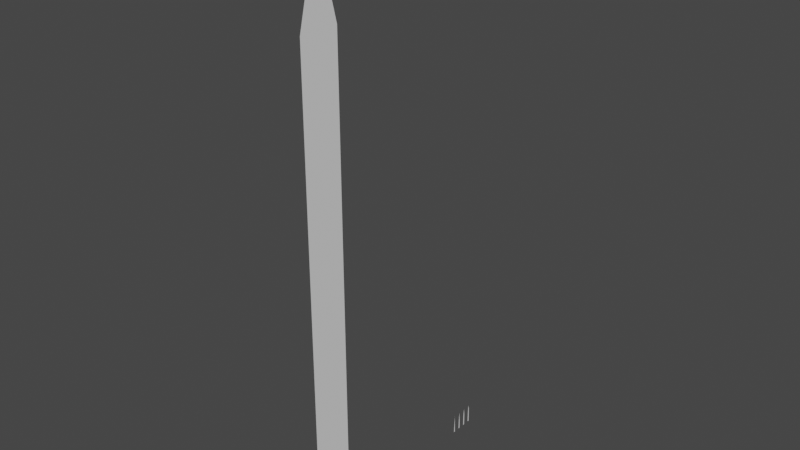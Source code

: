 # Source: grass_blades.blend  (saved by Blender 3.6.13; exported with 4.5.12 LTS)
import bpy
from mathutils import Matrix  # noqa: F401  (used for matrix-valued properties, if any)

bpy.ops.wm.read_factory_settings(use_empty=True)
scene = bpy.context.scene
scene.name = 'Scene'

# ---- collections
col_collection = bpy.data.collections.new('Collection'); scene.collection.children.link(col_collection)

# ---- node groups
ng_auto_smooth = bpy.data.node_groups.new('Auto Smooth', 'GeometryNodeTree')
_s = ng_auto_smooth.interface.new_socket(name='Geometry', in_out='OUTPUT', socket_type='NodeSocketGeometry')
_s = ng_auto_smooth.interface.new_socket(name='Geometry', in_out='INPUT', socket_type='NodeSocketGeometry')
_s = ng_auto_smooth.interface.new_socket(name='Angle', in_out='INPUT', socket_type='NodeSocketFloat')
_s.subtype = 'ANGLE'
_s.min_value = 0.0
_s.max_value = 3.142
ng_auto_smooth.is_modifier = True
_N = ng_auto_smooth.nodes; _L = ng_auto_smooth.links
n0 = _N.new('NodeGroupOutput'); n0.name = 'Group Output'; n0.location = (480, -100)
n1 = _N.new('NodeGroupInput'); n1.name = 'Group Input'; n1.location = (-420, -300)
n2 = _N.new('NodeGroupInput'); n2.name = 'Group Input.001'; n2.location = (-60, -100)
n3 = _N.new('GeometryNodeSetShadeSmooth'); n3.name = 'Set Shade Smooth'; n3.location = (120, -100)
n3.domain = 'EDGE'
n4 = _N.new('GeometryNodeSetShadeSmooth'); n4.name = 'Set Shade Smooth.001'; n4.location = (300, -100)
n5 = _N.new('GeometryNodeInputMeshEdgeAngle'); n5.name = 'Edge Angle'; n5.location = (-420, -220)
n6 = _N.new('GeometryNodeInputEdgeSmooth'); n6.name = 'Is Edge Smooth'; n6.location = (-60, -160)
n7 = _N.new('GeometryNodeInputShadeSmooth'); n7.name = 'Is Face Smooth'; n7.location = (-240, -340)
n8 = _N.new('FunctionNodeBooleanMath'); n8.name = 'Boolean Math'; n8.location = (-60, -220)
n9 = _N.new('FunctionNodeCompare'); n9.name = 'Compare'; n9.location = (-240, -180)
n9.operation = 'LESS_EQUAL'
_L.new(n5.outputs[0], n9.inputs[0])
_L.new(n4.outputs[0], n0.inputs[0])
_L.new(n1.outputs[1], n9.inputs[1])
_L.new(n9.outputs[0], n8.inputs[0])
_L.new(n7.outputs[0], n8.inputs[1])
_L.new(n2.outputs[0], n3.inputs[0])
_L.new(n6.outputs[0], n3.inputs[1])
_L.new(n3.outputs[0], n4.inputs[0])
_L.new(n8.outputs[0], n3.inputs[2])
n0.is_active_output = True

# ---- world
world_world = bpy.data.worlds.new('World'); scene.world = world_world
world_world.use_nodes = True; world_world.node_tree.nodes.clear()
_N = world_world.node_tree.nodes; _L = world_world.node_tree.links
n0 = _N.new('ShaderNodeOutputWorld'); n0.name = 'World Output'; n0.location = (300, 300)
n1 = _N.new('ShaderNodeBackground'); n1.name = 'Background'; n1.location = (10, 300)
n1.inputs[0].default_value = (0.05088, 0.05088, 0.05088, 1.0)
_L.new(n1.outputs[0], n0.inputs[0])
n0.is_active_output = True
world_world.color = (0.05088, 0.05088, 0.05088)
world_world.use_sun_shadow = False
world_world.sun_shadow_jitter_overblur = 0.0

# ---- meshes
me_plane_001 = bpy.data.meshes.new('Plane.001')
me_plane_001.from_pydata([(0.0, 0.01995, 0.07312), (0.0, -0.02005, 0.0), (0.0, -0.02005, 0.07312), (0.0, 0.01995, 0.0), (0.0, 0.01957, 0.1462), (0.0, -0.01967, 0.1462), (0.0, 0.01869, 0.2194), (0.0, -0.01879, 0.2194), (0.0, 0.01717, 0.2925), (0.0, -0.01728, 0.2925), (0.0, 0.01565, 0.3656), (0.0, -0.01535, 0.3656), (0.0, 0.01145, 0.4265), (0.0, -0.01115, 0.4265), (0.0, -9.312e-05, 0.4996)], [], [(3, 2, 1), (0, 5, 2), (4, 7, 5), (6, 9, 7), (8, 11, 9), (10, 13, 11), (13, 12, 14), (3, 0, 2), (0, 4, 5), (4, 6, 7), (6, 8, 9), (8, 10, 11), (10, 12, 13)])
me_plane_001.polygons.foreach_set('use_smooth', [True] * 13)
_uv = me_plane_001.uv_layers.new(name='UVMap')
_uv.uv.foreach_set('vector', [0.7481, 0.0, 0.2519, 0.1463, 0.2519, 0.0, 0.7481, 0.1463, 0.2565, 0.2927, 0.2519, 0.1463, 0.7435, 0.2927, 0.2675, 0.439, 0.2565, 0.2927, 0.7325, 0.439, 0.2863, 0.5854, 0.2675, 0.439, 0.7137, 0.5854, 0.3102, 0.7317, 0.2863, 0.5854, 0.6948, 0.7317, 0.3623, 0.8537, 0.3102, 0.7317, 0.3623, 0.8537, 0.6427, 0.8537, 0.4995, 1.0, 0.7481, 0.0, 0.7481, 0.1463, 0.2519, 0.1463, 0.7481, 0.1463, 0.7435, 0.2927, 0.2565, 0.2927, 0.7435, 0.2927, 0.7325, 0.439, 0.2675, 0.439, 0.7325, 0.439, 0.7137, 0.5854, 0.2863, 0.5854, 0.7137, 0.5854, 0.6948, 0.7317, 0.3102, 0.7317, 0.6948, 0.7317, 0.6427, 0.8537, 0.3623, 0.8537])
_ca = me_plane_001.color_attributes.new('Color', 'FLOAT_COLOR', 'POINT')
_ca.data.foreach_set('color', [1.0, 0.0, 2.794e-08, 1.0, 0.0005066, 1.0, 2.831e-07, 1.0, 0.004949, 1.0, 2.831e-07, 1.0, 1.0, 0.0, 2.794e-08, 1.0, 1.0, 0.0, 2.794e-08, 1.0, 1.432e-06, 1.0, 2.831e-07, 1.0, 1.0, 2.391e-07, 2.794e-08, 1.0, 0.0, 1.0, 2.831e-07, 1.0, 1.0, 2.371e-07, 2.794e-08, 1.0, 7.86e-07, 1.0, 2.831e-07, 1.0, 1.0, 2.371e-07, 2.794e-08, 1.0, 7.86e-07, 1.0, 2.831e-07, 1.0, 1.0, 2.371e-07, 2.794e-08, 1.0, 7.86e-07, 1.0, 2.831e-07, 1.0, 0.0, 0.0, 1.0, 1.0])
me_plane_001.update()
me_plane_002 = bpy.data.meshes.new('Plane.002')
me_plane_002.from_pydata([(-3.725e-09, 0.02, 2.98e-08), (3.725e-09, -0.02, 2.98e-08), (-3.725e-09, 0.01692, 0.25), (3.725e-09, -0.01692, 0.25), (-8.327e-17, 3.406e-10, 0.5)], [], [(3, 1, 0), (3, 2, 4), (3, 0, 2)])
me_plane_002.polygons.foreach_set('use_smooth', [True] * 3)
_uv = me_plane_002.uv_layers.new(name='UVMap')
_uv.uv.foreach_set('vector', [0.6936, 0.5, 0.7448, 0.0, 0.2552, 0.0, 0.6936, 0.5, 0.3064, 0.5, 0.5, 1.0, 0.6936, 0.5, 0.2552, 0.0, 0.3064, 0.5])
_ca = me_plane_002.color_attributes.new('Color', 'FLOAT_COLOR', 'POINT')
_ca.data.foreach_set('color', [0.9998, 0.0, 2.793e-08, 1.0, 0.0, 1.0, 2.831e-07, 1.0, 1.0, 0.0, 2.794e-08, 1.0, 7.86e-07, 1.0, 2.831e-07, 1.0, 0.0, 0.0, 0.9999, 1.0])
me_plane_002.update()
me_plane_005 = bpy.data.meshes.new('Plane.005')
me_plane_005.from_pydata([(0.0, 0.5, 2.0), (0.0, -0.5, 0.0), (0.0, -0.5, 2.0), (0.0, 0.5, 0.0), (0.0, 0.5, 4.0), (0.0, -0.5, 4.0), (0.0, 0.5, 6.0), (0.0, -0.5, 6.0), (0.0, 0.5, 8.0), (0.0, -0.5, 8.0), (0.0, 0.5, 10.0), (0.0, -0.5, 10.0), (0.0, 0.5, 12.0), (0.0, -0.5, 12.0), (0.0, 5.96e-08, 14.0)], [], [(1, 3, 0, 2), (2, 0, 4, 5), (5, 4, 6, 7), (7, 6, 8, 9), (9, 8, 10, 11), (11, 10, 12, 13), (13, 12, 14)])
_uv = me_plane_005.uv_layers.new(name='UVMap')
_uv.uv.foreach_set('vector', [0.0, 0.0, 0.0, 0.0, 0.0, 0.0, 0.0, 0.0, 0.0, 0.0, 0.0, 0.0, 0.0, 0.0, 0.0, 0.0, 0.0, 0.0, 0.0, 0.0, 0.0, 0.0, 0.0, 0.0, 0.0, 0.0, 0.0, 0.0, 0.0, 0.0, 0.0, 0.0, 0.0, 0.0, 0.0, 0.0, 0.0, 0.0, 0.0, 0.0, 0.0, 0.0, 0.0, 0.0, 0.0, 0.0, 0.0, 0.0, 0.0, 0.0, 0.0, 0.0, 0.0, 0.0])
me_plane_005.update()
me_plane_006 = bpy.data.meshes.new('Plane.006')
me_plane_006.from_pydata([(3.02e-09, -0.02, 0.0), (-3.02e-09, 0.02, 0.0), (2.961e-09, -0.01961, 0.1707), (-2.961e-09, 0.01961, 0.1707), (2.389e-09, -0.01582, 0.3455), (-2.389e-09, 0.01582, 0.3455), (5.143e-17, -3.406e-10, 0.5)], [], [(2, 0, 1), (3, 5, 4), (5, 6, 4), (2, 1, 3), (3, 4, 2)])
me_plane_006.polygons.foreach_set('use_smooth', [True] * 5)
_uv = me_plane_006.uv_layers.new(name='UVMap')
_uv.uv.foreach_set('vector', [0.7422, 0.3415, 0.747, 0.0, 0.253, 0.0, 0.2578, 0.3415, 0.3046, 0.6911, 0.6954, 0.6911, 0.3046, 0.6911, 0.5, 1.0, 0.6954, 0.6911, 0.7422, 0.3415, 0.253, 0.0, 0.2578, 0.3415, 0.2578, 0.3415, 0.6954, 0.6911, 0.7422, 0.3415])
_ca = me_plane_006.color_attributes.new('Color', 'FLOAT_COLOR', 'POINT')
_ca.data.foreach_set('color', [0.0, 1.0, 2.831e-07, 1.0, 1.0, 0.0, 2.794e-08, 1.0, 0.0, 0.9985, 2.827e-07, 1.0, 0.9996, 0.0, 2.793e-08, 1.0, 7.86e-07, 1.0, 2.831e-07, 1.0, 1.0, 2.371e-07, 2.794e-08, 1.0, 0.0, 0.0, 0.9964, 1.0])
me_plane_006.update()
me_plane_007 = bpy.data.meshes.new('Plane.007')
me_plane_007.from_pydata([(3.02e-09, -0.02, 0.0), (-3.02e-09, 0.02, 0.0), (5.143e-17, -3.406e-10, 0.5)], [], [(0, 1, 2)])
_uv = me_plane_007.uv_layers.new(name='UVMap')
_uv.uv.foreach_set('vector', [0.2539, 0.0, 0.7461, 0.0, 0.5, 1.0])
_ca = me_plane_007.color_attributes.new('Color', 'FLOAT_COLOR', 'POINT')
_ca.data.foreach_set('color', [7.86e-07, 1.0, 2.831e-07, 1.0, 1.0, 0.0, 2.794e-08, 1.0, 0.0, 0.0, 0.8889, 1.0])
me_plane_007.update()

# ---- objects
ob_lod0 = bpy.data.objects.new('LOD0', me_plane_001)
ob_lod2 = bpy.data.objects.new('LOD2', me_plane_002)
ob_plane = bpy.data.objects.new('Plane', me_plane_005)
ob_lod1 = bpy.data.objects.new('LOD1', me_plane_006)
ob_lod3 = bpy.data.objects.new('LOD3', me_plane_007)

# ---- transforms, parenting, visibility, modifiers, constraints
ob_lod0.location = (0.0, 0.2, 0.0)
_m = ob_lod0.modifiers.new('Auto Smooth', 'NODES')
_m.node_group = ng_auto_smooth
_gi = [s.identifier for s in ng_auto_smooth.interface.items_tree if s.item_type == 'SOCKET' and s.in_out == 'INPUT']
_m[_gi[1]] = 0.5236  # Angle
ob_lod2.location = (0.0, -0.2, 0.0)
_m = ob_lod2.modifiers.new('Auto Smooth', 'NODES')
_m.node_group = ng_auto_smooth
_gi = [s.identifier for s in ng_auto_smooth.interface.items_tree if s.item_type == 'SOCKET' and s.in_out == 'INPUT']
_m[_gi[1]] = 0.5236  # Angle
ob_plane.location = (0.0, -5.0, 0.0)
ob_lod1.location = (0.0, 0.0, 0.0)
_m = ob_lod1.modifiers.new('Auto Smooth', 'NODES')
_m.node_group = ng_auto_smooth
_gi = [s.identifier for s in ng_auto_smooth.interface.items_tree if s.item_type == 'SOCKET' and s.in_out == 'INPUT']
_m[_gi[1]] = 0.5236  # Angle
ob_lod3.location = (0.0, -0.4, 0.0)
_m = ob_lod3.modifiers.new('Auto Smooth', 'NODES')
_m.node_group = ng_auto_smooth
_gi = [s.identifier for s in ng_auto_smooth.interface.items_tree if s.item_type == 'SOCKET' and s.in_out == 'INPUT']
_m[_gi[1]] = 0.5236  # Angle

# ---- collection membership
col_collection.objects.link(ob_lod0)
col_collection.objects.link(ob_lod2)
col_collection.objects.link(ob_plane)
col_collection.objects.link(ob_lod1)
col_collection.objects.link(ob_lod3)

# ---- scene / render settings (as saved in the file)
scene.frame_start = 1; scene.frame_end = 250; scene.frame_set(1)
scene.render.engine = 'BLENDER_EEVEE_NEXT'
scene.cycles.sampling_pattern = 'TABULATED_SOBOL'
scene.view_settings.view_transform = 'Filmic'
bpy.context.view_layer.update()

# ---- added for rendering (the .blend has no active camera and no usable light): camera, sun
cam_auto = bpy.data.cameras.new('AutoCamera')
cam_auto.lens = 50.0
cam_auto.sensor_width = 36.0
cam_auto.clip_end = 1000.0
ob_auto_camera = bpy.data.objects.new('AutoCamera', cam_auto)
scene.collection.objects.link(ob_auto_camera)
ob_auto_camera.location = (13.9926, -19.4311, 18.194)
ob_auto_camera.rotation_euler = (1.09748, -7.21219e-08, 0.694738)
scene.camera = ob_auto_camera
light_auto_sun = bpy.data.lights.new('AutoSun', 'SUN')
light_auto_sun.energy = 3.0
light_auto_sun.angle = 0.0523599
ob_auto_sun = bpy.data.objects.new('AutoSun', light_auto_sun)
scene.collection.objects.link(ob_auto_sun)
ob_auto_sun.rotation_euler = (0.872665, 0.174533, 0.523599)
bpy.context.view_layer.update()
